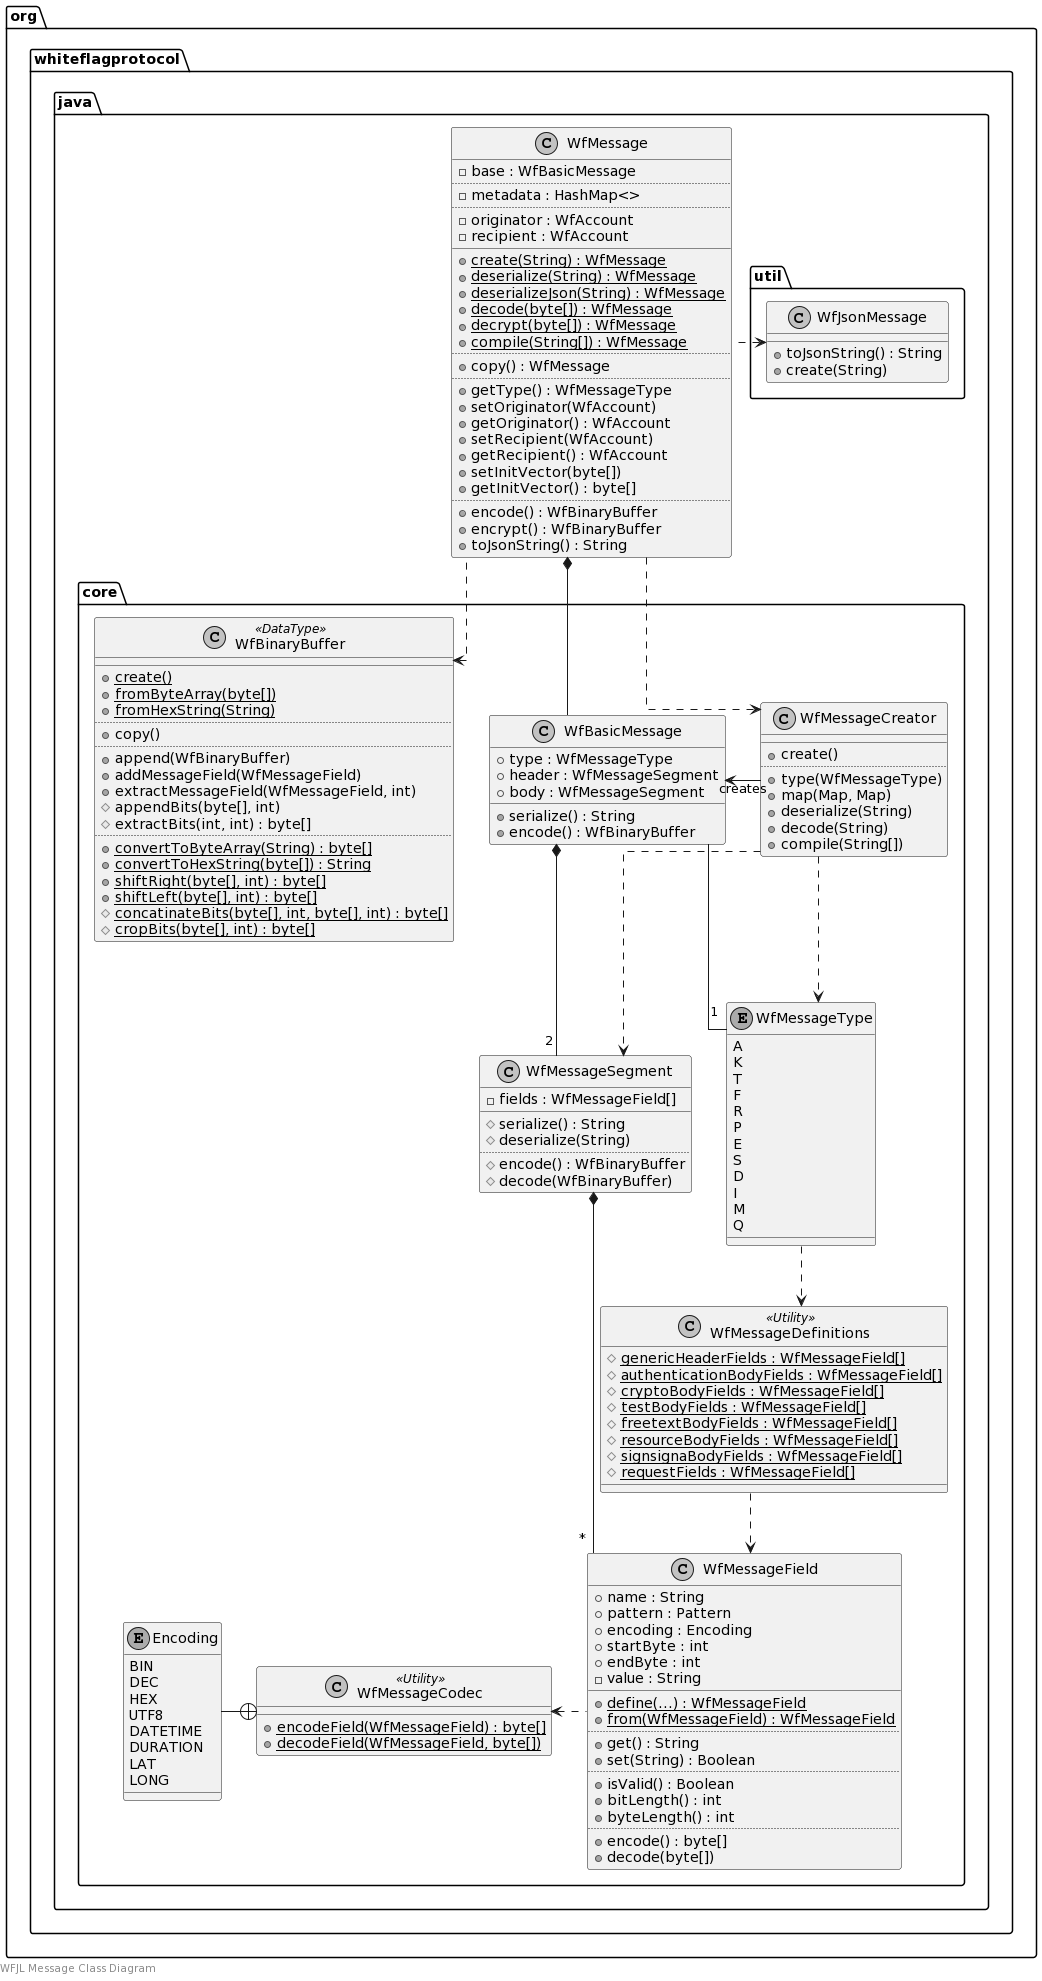

The diagram above was rendered by PlantUML. Its source (embedded in the PNG):
@startuml
skinparam monochrome true
skinparam linetype ortho

left footer WFJL Message Class Diagram

package org.whiteflagprotocol.java.core {
    class WfBasicMessage {
        +type : WfMessageType
        +header : WfMessageSegment
        +body : WfMessageSegment
        +serialize() : String
        +encode() : WfBinaryBuffer
    }
    class WfMessageSegment {
        -fields : WfMessageField[]
        __
        #serialize() : String
        #deserialize(String)
        ..
        #encode() : WfBinaryBuffer
        #decode(WfBinaryBuffer)
    }
    class WfMessageField {
        +name : String
        +pattern : Pattern
        +encoding : Encoding
        +startByte : int
        +endByte : int
        -value : String
        __
        {static} +define(...) : WfMessageField
        {static} +from(WfMessageField) : WfMessageField
        ..
        +get() : String
        +set(String) : Boolean
        ..
        +isValid() : Boolean
        +bitLength() : int
        +byteLength() : int
        ..
        +encode() : byte[]
        +decode(byte[])
    }
    class WfMessageCreator {
        __
        +create()
        ..
        +type(WfMessageType)
        +map(Map, Map)
        +deserialize(String)
        +decode(String)
        +compile(String[])
    }
    enum WfMessageType {
        A
        K
        T
        F
        R
        P
        E
        S
        D
        I
        M
        Q
    }
    class WfMessageDefinitions <<Utility>> {
        {static} #genericHeaderFields : WfMessageField[]
        {static} #authenticationBodyFields : WfMessageField[]
        {static} #cryptoBodyFields : WfMessageField[]
        {static} #testBodyFields : WfMessageField[]
        {static} #freetextBodyFields : WfMessageField[]
        {static} #resourceBodyFields : WfMessageField[]
        {static} #signsignaBodyFields : WfMessageField[]
        {static} #requestFields : WfMessageField[]
    }
    class WfMessageCodec <<Utility>> {
        {static} +encodeField(WfMessageField) : byte[]
        {static} +decodeField(WfMessageField, byte[])
    }
    enum Encoding {
        BIN
        DEC
        HEX
        UTF8
        DATETIME
        DURATION
        LAT
        LONG
    }
    class WfBinaryBuffer <<DataType>> {
        __
        {static} +create()
        {static} +fromByteArray(byte[])
        {static} +fromHexString(String)
        ..
        +copy()
        ..
        +append(WfBinaryBuffer)
        +addMessageField(WfMessageField)
        +extractMessageField(WfMessageField, int)
        #appendBits(byte[], int)
        #extractBits(int, int) : byte[]
        ..
        {static} +convertToByteArray(String) : byte[]
        {static} +convertToHexString(byte[]) : String
        {static} +shiftRight(byte[], int) : byte[]
        {static} +shiftLeft(byte[], int) : byte[]
        {static} #concatinateBits(byte[], int, byte[], int) : byte[]
        {static} #cropBits(byte[], int) : byte[]
    }
}

package org.whiteflagprotocol.java.util {
    class WfJsonMessage {
        +toJsonString() : String
        +create(String)
    }
}

package org.whiteflagprotocol.java {
    class WfMessage {
        -base : WfBasicMessage
        ..
        -metadata : HashMap<>
        ..
        -originator : WfAccount
        -recipient : WfAccount
        __
        {static} +create(String) : WfMessage
        {static} +deserialize(String) : WfMessage
        {static} +deserializeJson(String) : WfMessage
        {static} +decode(byte[]) : WfMessage
        {static} +decrypt(byte[]) : WfMessage
        {static} +compile(String[]) : WfMessage
        ..
        +copy() : WfMessage
        ..
        +getType() : WfMessageType
        +setOriginator(WfAccount)
        +getOriginator() : WfAccount
        +setRecipient(WfAccount)
        +getRecipient() : WfAccount
        +setInitVector(byte[])
        +getInitVector() : byte[]
        ..
        +encode() : WfBinaryBuffer
        +encrypt() : WfBinaryBuffer
        +toJsonString() : String
    }
}

WfJsonMessage <. WfMessage

WfMessage *-- WfBasicMessage
WfMessage ..> WfMessageCreator

WfBinaryBuffer <.. WfMessage

WfBasicMessage -- "1" WfMessageType
WfBasicMessage *-- "2" WfMessageSegment
WfMessageSegment *-- "*" WfMessageField
WfMessageCodec <. WfMessageField
Encoding -+ WfMessageCodec

WfBasicMessage <- WfMessageCreator: creates
WfMessageCreator ..> WfMessageType
WfMessageCreator ..> WfMessageSegment

WfMessageType ..> WfMessageDefinitions
WfMessageDefinitions ..> WfMessageField
@enduml